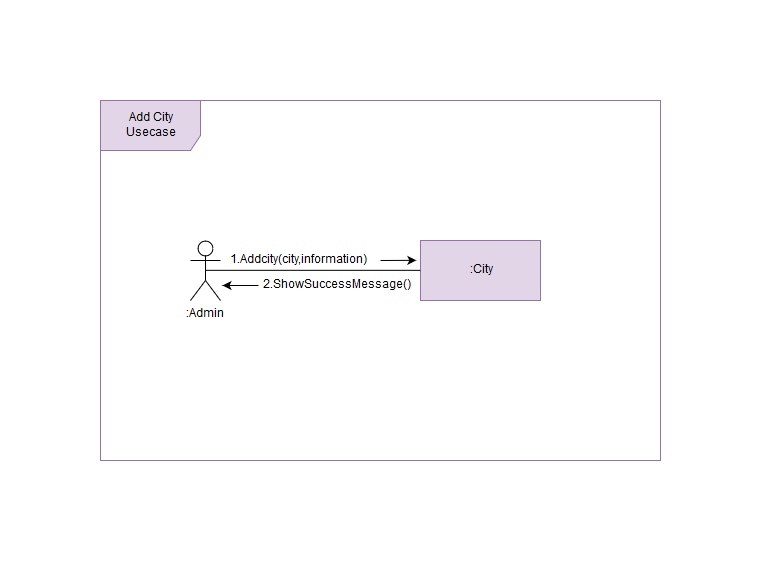

The diagram above was exported from draw.io. Its source (the exported page's mxGraphModel, read from the mxfile embedded in the PNG):
<mxGraphModel dx="700" dy="401" grid="1" gridSize="10" guides="1" tooltips="1" connect="1" arrows="1" fold="1" page="1" pageScale="1" pageWidth="850" pageHeight="1100" math="0" shadow="0">
  <root>
    <mxCell id="0" />
    <mxCell id="1" parent="0" />
    <mxCell id="_fu5ESkDHzooMEaa3Dg2-1" value="&lt;div&gt;Add City&lt;/div&gt;&lt;div&gt;Usecase&lt;br&gt;&lt;/div&gt;" style="shape=umlFrame;whiteSpace=wrap;html=1;width=100;height=50;fillColor=#e1d5e7;strokeColor=#9673a6;" vertex="1" parent="1">
      <mxGeometry x="170" y="60" width="560" height="360" as="geometry" />
    </mxCell>
    <mxCell id="_fu5ESkDHzooMEaa3Dg2-2" value=":Admin" style="shape=umlActor;verticalLabelPosition=bottom;labelBackgroundColor=#ffffff;verticalAlign=top;html=1;" vertex="1" parent="1">
      <mxGeometry x="260" y="200" width="30" height="60" as="geometry" />
    </mxCell>
    <mxCell id="_fu5ESkDHzooMEaa3Dg2-3" value=":City" style="rounded=0;whiteSpace=wrap;html=1;fillColor=#e1d5e7;strokeColor=#9673a6;" vertex="1" parent="1">
      <mxGeometry x="490" y="200" width="120" height="60" as="geometry" />
    </mxCell>
    <mxCell id="_fu5ESkDHzooMEaa3Dg2-5" value="1.Addcity(city,information)" style="text;html=1;strokeColor=none;fillColor=none;align=center;verticalAlign=middle;whiteSpace=wrap;rounded=0;" vertex="1" parent="1">
      <mxGeometry x="347.5" y="210" width="40" height="20" as="geometry" />
    </mxCell>
    <mxCell id="_fu5ESkDHzooMEaa3Dg2-6" value="" style="endArrow=none;html=1;exitX=0.5;exitY=0.5;exitDx=0;exitDy=0;exitPerimeter=0;entryX=0;entryY=0.5;entryDx=0;entryDy=0;" edge="1" parent="1" source="_fu5ESkDHzooMEaa3Dg2-2" target="_fu5ESkDHzooMEaa3Dg2-3">
      <mxGeometry width="50" height="50" relative="1" as="geometry">
        <mxPoint x="320" y="260" as="sourcePoint" />
        <mxPoint x="370" y="210" as="targetPoint" />
      </mxGeometry>
    </mxCell>
    <mxCell id="_fu5ESkDHzooMEaa3Dg2-7" value="" style="endArrow=classic;html=1;entryX=0.564;entryY=0.444;entryDx=0;entryDy=0;entryPerimeter=0;" edge="1" parent="1" target="_fu5ESkDHzooMEaa3Dg2-1">
      <mxGeometry width="50" height="50" relative="1" as="geometry">
        <mxPoint x="450" y="220" as="sourcePoint" />
        <mxPoint x="470" y="200" as="targetPoint" />
      </mxGeometry>
    </mxCell>
    <mxCell id="_fu5ESkDHzooMEaa3Dg2-8" value="2.ShowSuccessMessage()" style="text;html=1;strokeColor=none;fillColor=none;align=center;verticalAlign=middle;whiteSpace=wrap;rounded=0;" vertex="1" parent="1">
      <mxGeometry x="310" y="230" width="192" height="30" as="geometry" />
    </mxCell>
    <mxCell id="_fu5ESkDHzooMEaa3Dg2-10" value="" style="endArrow=classic;html=1;entryX=0.564;entryY=0.444;entryDx=0;entryDy=0;entryPerimeter=0;" edge="1" parent="1">
      <mxGeometry width="50" height="50" relative="1" as="geometry">
        <mxPoint x="328" y="245" as="sourcePoint" />
        <mxPoint x="292" y="245" as="targetPoint" />
      </mxGeometry>
    </mxCell>
  </root>
</mxGraphModel>